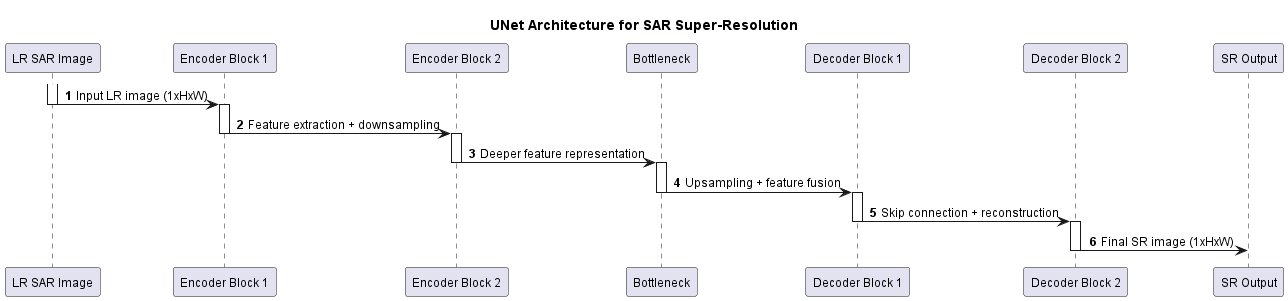

The diagram above was rendered by PlantUML. Its source (embedded in the PNG):
@startuml UNet Architecture Sequence Diagram
title UNet Architecture for SAR Super-Resolution

skinparam backgroundColor transparent
skinparam shadowing false
skinparam ArrowFontSize 12
skinparam ParticipantFontSize 12
skinparam SequenceArrowThickness 1
skinparam sequenceMessageAlign center
skinparam LifeLineBorderColor black
skinparam LifeLineBackgroundColor #EEEEEE
skinparam LifeLineBorderThickness 2

autonumber

' === Participants ===
participant "LR SAR Image" as LR
participant "Encoder Block 1" as E1
participant "Encoder Block 2" as E2
participant "Bottleneck" as B
participant "Decoder Block 1" as D1
participant "Decoder Block 2" as D2
participant "SR Output" as SR

' --- Forward Pass ---
activate LR
LR -> E1 : Input LR image (1xHxW)
deactivate LR

activate E1
E1 -> E2 : Feature extraction + downsampling
deactivate E1

activate E2
E2 -> B : Deeper feature representation
deactivate E2

activate B
B -> D1 : Upsampling + feature fusion
deactivate B

activate D1
D1 -> D2 : Skip connection + reconstruction
deactivate D1

activate D2
D2 -> SR : Final SR image (1xHxW)
deactivate D2

@enduml